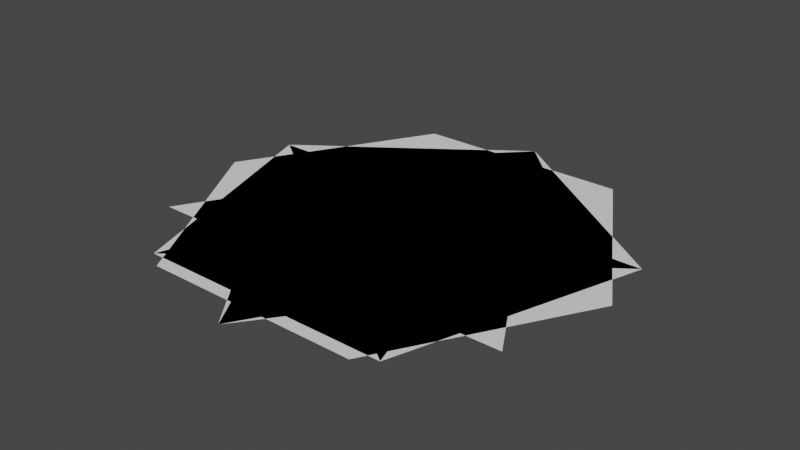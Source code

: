 # Source: Shapes.blend  (saved by Blender 2.80.75; exported with 4.5.12 LTS)
import bpy
from mathutils import Matrix  # noqa: F401  (used for matrix-valued properties, if any)

bpy.ops.wm.read_factory_settings(use_empty=True)
scene = bpy.context.scene
scene.name = 'Scene'

# ---- collections
col_collection = bpy.data.collections.new('Collection'); scene.collection.children.link(col_collection)

# ---- world
world_world = bpy.data.worlds.new('World'); scene.world = world_world
world_world.use_nodes = True; world_world.node_tree.nodes.clear()
_N = world_world.node_tree.nodes; _L = world_world.node_tree.links
n0 = _N.new('ShaderNodeOutputWorld'); n0.name = 'World Output'; n0.location = (300, 300)
n1 = _N.new('ShaderNodeBackground'); n1.name = 'Background'; n1.location = (10, 300)
n1.inputs[0].default_value = (0.05088, 0.05088, 0.05088, 1.0)
_L.new(n1.outputs[0], n0.inputs[0])
n0.is_active_output = True
world_world.color = (0.05088, 0.05088, 0.05088)
world_world.use_sun_shadow = False
world_world.sun_shadow_jitter_overblur = 0.0

# ---- meshes
me_circle = bpy.data.meshes.new('Circle')
me_circle.from_pydata([(0.0, 1.0, 0.0), (-0.9511, 0.309, 0.0), (-0.5878, -0.809, 0.0), (0.5878, -0.809, 0.0), (0.9511, 0.309, 0.0), (0.007913, 0.02242, 0.0), (-0.2259, 0.3109, 0.0), (-0.3655, -0.1188, 0.0), (7.54e-08, -0.3843, 0.0), (0.3655, -0.1187, 0.0), (0.2259, 0.3109, 0.0)], [], [(0, 6, 1, 7, 2, 8, 3, 9, 4, 10)])
_uv = me_circle.uv_layers.new(name='UVMap')
_uv.uv.foreach_set('vector', [0.5, 1.0, 0.2622, 0.8273, 0.02447, 0.6545, 0.1153, 0.375, 0.2061, 0.09549, 0.5, 0.09549, 0.7939, 0.09549, 0.8847, 0.375, 0.9755, 0.6545, 0.7378, 0.8273])
me_circle.use_remesh_preserve_volume = False
me_circle.use_remesh_preserve_attributes = False
me_circle.use_mirror_vertex_groups = False
me_circle.update()
me_circle_001 = bpy.data.meshes.new('Circle.001')
me_circle_001.from_pydata([(0.0, 1.0, 0.0), (-0.9511, 0.309, 0.0), (-0.5878, -0.809, 0.0), (0.5878, -0.809, 0.0), (0.9511, 0.309, 0.0)], [], [(0, 1, 2, 3, 4)])
_uv = me_circle_001.uv_layers.new(name='UVMap')
_uv.uv.foreach_set('vector', [0.5, 1.0, 0.02447, 0.6545, 0.2061, 0.09549, 0.7939, 0.09549, 0.9755, 0.6545])
me_circle_001.use_remesh_preserve_volume = False
me_circle_001.use_remesh_preserve_attributes = False
me_circle_001.use_mirror_vertex_groups = False
me_circle_001.update()
me_circle_002 = bpy.data.meshes.new('Circle.002')
me_circle_002.from_pydata([(0.5, 0.866, 0.0), (-0.5, 0.866, 0.0), (-1.0, -5.96e-08, 0.0), (-0.5, -0.866, 0.0), (0.5, -0.866, 0.0), (1.0, -1.49e-07, 0.0)], [], [(0, 1, 2, 3, 4, 5)])
_uv = me_circle_002.uv_layers.new(name='UVMap')
_uv.uv.foreach_set('vector', [0.5, 1.0, 0.06699, 0.75, 0.06699, 0.25, 0.5, 0.0, 0.933, 0.25, 0.933, 0.75])
me_circle_002.use_remesh_preserve_volume = False
me_circle_002.use_remesh_preserve_attributes = False
me_circle_002.use_mirror_vertex_groups = False
me_circle_002.update()
me_circle_003 = bpy.data.meshes.new('Circle.003')
me_circle_003.from_pydata([(0.0, 1.0, 0.0), (-0.75, -4.371e-08, 0.0), (8.742e-08, -1.0, 0.0), (0.75, 1.192e-08, 0.0)], [], [(0, 1, 2, 3)])
_uv = me_circle_003.uv_layers.new(name='UVMap')
_uv.uv.foreach_set('vector', [0.5, 1.0, 0.0, 0.5, 0.5, 0.0, 1.0, 0.5])
me_circle_003.use_remesh_preserve_volume = False
me_circle_003.use_remesh_preserve_attributes = False
me_circle_003.use_mirror_vertex_groups = False
me_circle_003.update()
me_circle_004 = bpy.data.meshes.new('Circle.004')
me_circle_004.from_pydata([(0.0, 1.0, 0.0), (-0.75, 0.25, 0.0), (8.742e-08, -1.0, 0.0), (0.75, 0.25, 0.0)], [], [(0, 1, 2, 3)])
_uv = me_circle_004.uv_layers.new(name='UVMap')
_uv.uv.foreach_set('vector', [0.5, 1.0, 0.0, 0.5, 0.5, 0.0, 1.0, 0.5])
me_circle_004.use_remesh_preserve_volume = False
me_circle_004.use_remesh_preserve_attributes = False
me_circle_004.use_mirror_vertex_groups = False
me_circle_004.update()
me_circle_005 = bpy.data.meshes.new('Circle.005')
me_circle_005.from_pydata([(0.0, 1.0, 0.0), (-0.866, -0.5, 0.0), (0.866, -0.5, 0.0)], [], [(0, 1, 2)])
_uv = me_circle_005.uv_layers.new(name='UVMap')
_uv.uv.foreach_set('vector', [0.5, 1.0, 0.06699, 0.25, 0.933, 0.25])
me_circle_005.use_remesh_preserve_volume = False
me_circle_005.use_remesh_preserve_attributes = False
me_circle_005.use_mirror_vertex_groups = False
me_circle_005.update()

# ---- objects
ob_star = bpy.data.objects.new('Star', me_circle)
ob_pentagon = bpy.data.objects.new('Pentagon', me_circle_001)
ob_hexagon = bpy.data.objects.new('Hexagon', me_circle_002)
ob_diamond = bpy.data.objects.new('Diamond', me_circle_003)
ob_kite = bpy.data.objects.new('Kite', me_circle_004)
ob_triangle = bpy.data.objects.new('Triangle', me_circle_005)

# ---- transforms, parenting, visibility, modifiers, constraints
ob_star.location = (0.0, 0.0, 0.0)
ob_star.lineart.crease_threshold = 0.0
ob_pentagon.location = (0.0, 0.0, 0.0)
ob_pentagon.lineart.crease_threshold = 0.0
ob_hexagon.location = (0.0, 0.0, 0.0)
ob_hexagon.lineart.crease_threshold = 0.0
ob_diamond.location = (0.0, 0.0, 0.0)
ob_diamond.lineart.crease_threshold = 0.0
ob_kite.location = (0.0, 0.0, 0.0)
ob_kite.lineart.crease_threshold = 0.0
ob_triangle.location = (0.0, 0.0, 0.0)
ob_triangle.lineart.crease_threshold = 0.0

# ---- collection membership
col_collection.objects.link(ob_star)
col_collection.objects.link(ob_pentagon)
col_collection.objects.link(ob_hexagon)
col_collection.objects.link(ob_diamond)
col_collection.objects.link(ob_kite)
col_collection.objects.link(ob_triangle)

# ---- scene / render settings (as saved in the file)
scene.frame_start = 1; scene.frame_end = 250; scene.frame_set(1)
scene.render.engine = 'BLENDER_EEVEE_NEXT'
scene.cycles.use_denoising = False
scene.cycles.samples = 128
scene.cycles.sampling_pattern = 'TABULATED_SOBOL'
scene.cycles.use_adaptive_sampling = False
scene.cycles.use_light_tree = False
scene.view_settings.view_transform = 'Filmic'
bpy.context.view_layer.update()

# ---- added for rendering (the .blend has no active camera and no usable light): camera, sun
cam_auto = bpy.data.cameras.new('AutoCamera')
cam_auto.lens = 50.0
cam_auto.sensor_width = 36.0
cam_auto.clip_end = 1000.0
ob_auto_camera = bpy.data.objects.new('AutoCamera', cam_auto)
scene.collection.objects.link(ob_auto_camera)
ob_auto_camera.location = (2.61693, -3.14032, 2.09354)
ob_auto_camera.rotation_euler = (1.09748, -7.21219e-08, 0.694738)
scene.camera = ob_auto_camera
light_auto_sun = bpy.data.lights.new('AutoSun', 'SUN')
light_auto_sun.energy = 3.0
light_auto_sun.angle = 0.0523599
ob_auto_sun = bpy.data.objects.new('AutoSun', light_auto_sun)
scene.collection.objects.link(ob_auto_sun)
ob_auto_sun.rotation_euler = (0.872665, 0.174533, 0.523599)
bpy.context.view_layer.update()
